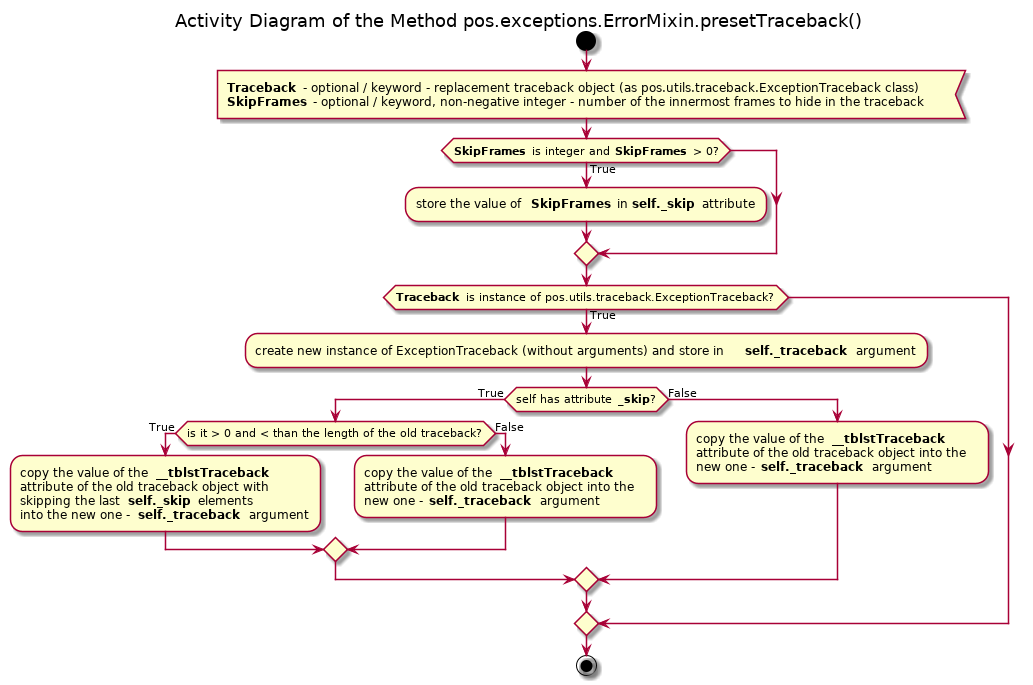

The diagram above was rendered by PlantUML. Its source (embedded in the PNG):
@startuml

title Activity Diagram of the Method pos.exceptions.ErrorMixin.presetTraceback()

start

:<b>Traceback</b> - optional / keyword - replacement traceback object (as pos.utils.traceback.ExceptionTraceback class)
<b>SkipFrames</b> - optional / keyword, non-negative integer - number of the innermost frames to hide in the traceback<

if (<b>SkipFrames</b> is integer and <b>SkipFrames</b> > 0?) then (True)
    :store the value of <b>SkipFrames</b> in <b>self._skip</b> attribute;
endif

if (<b>Traceback</b> is instance of pos.utils.traceback.ExceptionTraceback?) then (True)
    :create new instance of ExceptionTraceback (without arguments) and store in <b>self._traceback</b> argument;
    
    if (self has attribute <b>_skip</b>?) then (True)
        if (is it > 0 and < than the length of the old traceback?) then (True)
            :copy the value of the <b>__tblstTraceback</b>
            attribute of the old traceback object with
            skipping the last <b>self._skip</b> elements
            into the new one - <b>self._traceback</b> argument;
        else (False)
            :copy the value of the <b>__tblstTraceback</b>
            attribute of the old traceback object into the
            new one - <b>self._traceback</b> argument;
        endif
    else (False)
        :copy the value of the <b>__tblstTraceback</b>
        attribute of the old traceback object into the
        new one - <b>self._traceback</b> argument;
    endif
endif

stop

@enduml